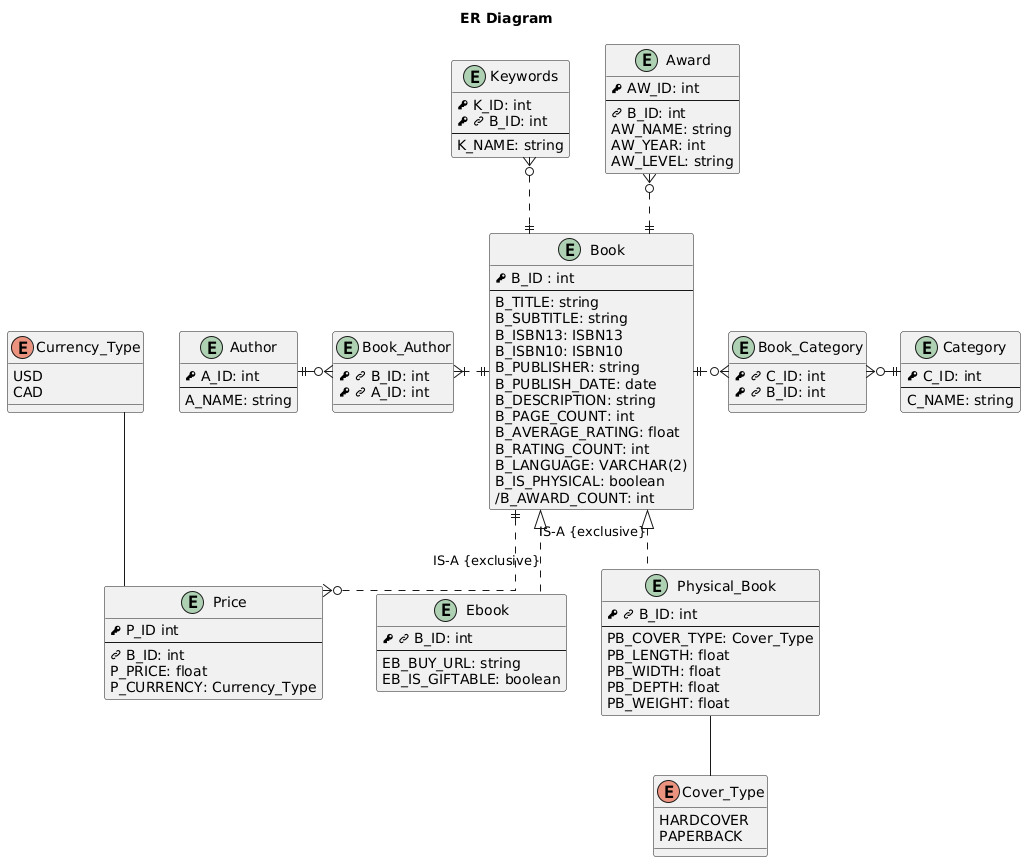

The diagram above was rendered by PlantUML. Its source (embedded in the PNG):
@startuml ER-Diagram
title ER Diagram
skinparam linetype ortho

!define PK <&key>
!define FK <&link-intact>

entity Book {
    PK B_ID : int
    --
    B_TITLE: string
    B_SUBTITLE: string
    B_ISBN13: ISBN13   
    B_ISBN10: ISBN10
    B_PUBLISHER: string
    B_PUBLISH_DATE: date
    B_DESCRIPTION: string
    B_PAGE_COUNT: int
    B_AVERAGE_RATING: float
    B_RATING_COUNT: int
    B_LANGUAGE: VARCHAR(2)
    B_IS_PHYSICAL: boolean
    /B_AWARD_COUNT: int
}
enum Cover_Type {
    HARDCOVER
    PAPERBACK
}
entity Physical_Book {
    PK FK B_ID: int
    --
    PB_COVER_TYPE: Cover_Type
    PB_LENGTH: float
    PB_WIDTH: float
    PB_DEPTH: float
    PB_WEIGHT: float
}
entity Ebook {
    PK FK B_ID: int
    --
    EB_BUY_URL: string
    EB_IS_GIFTABLE: boolean
}

entity Category {
    PK C_ID: int
    --
    C_NAME: string
}
entity Book_Category {
    PK FK C_ID: int
    PK FK B_ID: int
}

entity Author {
    PK A_ID: int
    --
    A_NAME: string
}
entity Book_Author{
    PK FK B_ID: int
    PK FK A_ID: int
}

enum Currency_Type {
    USD
    CAD
}
entity Price {
    PK P_ID int
    --
    FK B_ID: int
    P_PRICE: float
    P_CURRENCY: Currency_Type
}

entity Award {
    PK AW_ID: int
    --
    FK B_ID: int
    AW_NAME: string
    AW_YEAR: int
    AW_LEVEL: string
}

entity Keywords {
    PK K_ID: int
    PK FK B_ID: int
    --
    K_NAME: string
}

Cover_Type -up- Physical_Book

Book <|.. Physical_Book: IS-A {exclusive}
Book <|.. Ebook: IS-A {exclusive}

Book ||.left.|{ Book_Author
Book_Author }o-left-|| Author

Book ||.right.o{ Book_Category
Book_Category }o-right-|| Category

Currency_Type -- Price

Book ||..o{ Price

Book ||.up.o{ Award

Book ||.up.o{ Keywords
@enduml